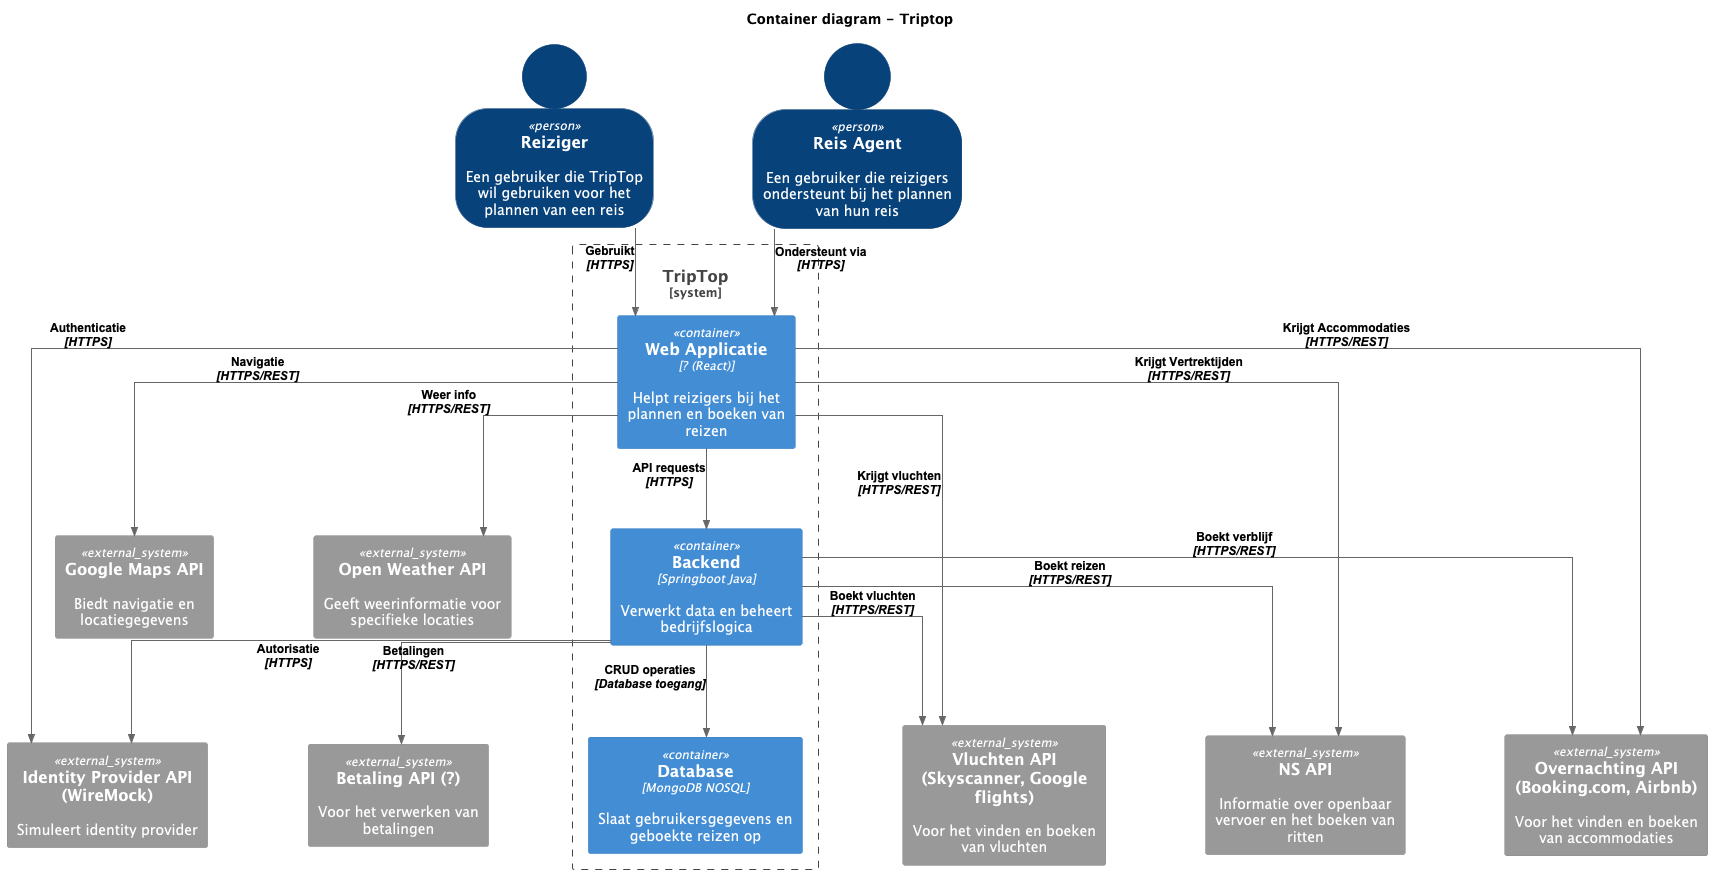

The diagram above was rendered by PlantUML. Its source (embedded in the PNG):
@startuml C4_Elements
!include https://raw.githubusercontent.com/plantuml-stdlib/C4-PlantUML/master/C4_Container.puml

' Opmaak voor netheid, rechte lijnen en betere tekstzichtbaarheid
skinparam ranksep 80
skinparam nodesep 100
skinparam ArrowColor #666666
skinparam linetype ortho

' Tekst opmaak verbeteren
skinparam ArrowFontSize 12
skinparam ArrowFontColor black
skinparam ArrowFontStyle bold
skinparam ArrowFontName Arial

title Container diagram - Triptop

SHOW_PERSON_OUTLINE()

' Gebruikers
Person(reiziger, "Reiziger", "Een gebruiker die TripTop wil gebruiken voor het plannen van een reis")
Person(reisagent, "Reis Agent", "Een gebruiker die reizigers ondersteunt bij het plannen van hun reis")

' Externe systemen in groepen

together{
System_Ext(googleMapsApi, "Google Maps API", "Biedt navigatie en locatiegegevens")
System_Ext(weerApi, "Open Weather API", "Geeft weerinformatie voor specifieke locaties")
}

together {
  System_Ext(nsApi, "NS API", "Informatie over openbaar vervoer en het boeken van ritten")
  System_Ext(overnachtingApi, "Overnachting API (Booking.com, Airbnb)", "Voor het vinden en boeken van accommodaties")
  System_Ext(vluchtApi, "Vluchten API (Skyscanner, Google flights)", "Voor het vinden en boeken van vluchten")
}

together{
System_Ext(identityApi, "Identity Provider API (WireMock)", "Simuleert identity provider")
System_Ext(betalingApi, "Betaling API (?)", "Voor het verwerken van betalingen")
}
System_Boundary(tripTopSystem, "TripTop"){
    Container(webApp, "Web Applicatie", "? (React)", "Helpt reizigers bij het plannen en boeken van reizen")
    Container(backendService, "Backend", "Springboot Java", "Verwerkt data en beheert bedrijfslogica")
    Container(dataStore, "Database", "MongoDB NOSQL", "Slaat gebruikersgegevens en geboekte reizen op")
}

Rel(reiziger, webApp, "Gebruikt", "HTTPS")
Rel(reisagent, webApp, "Ondersteunt via", "HTTPS")

Rel(webApp, backendService, "API requests", "HTTPS")
Rel(backendService, dataStore, "CRUD operaties", "Database toegang")

Rel(webApp, googleMapsApi, "Navigatie", "HTTPS/REST")
Rel(webApp, weerApi, "Weer info", "HTTPS/REST")
Rel(webApp, nsApi, "Krijgt Vertrektijden", "HTTPS/REST")
Rel(webApp, overnachtingApi, "Krijgt Accommodaties", "HTTPS/REST")
Rel(webApp, vluchtApi, "Krijgt vluchten", "HTTPS/REST")

Rel(webApp, identityApi, "Authenticatie", "HTTPS")
Rel(backendService, identityApi, "Autorisatie", "HTTPS")

Rel(backendService, nsApi, "Boekt reizen", "HTTPS/REST")
Rel(backendService, overnachtingApi, "Boekt verblijf", "HTTPS/REST")
Rel(backendService, vluchtApi, "Boekt vluchten", "HTTPS/REST")
Rel(backendService, betalingApi, "Betalingen", "HTTPS/REST")

@enduml